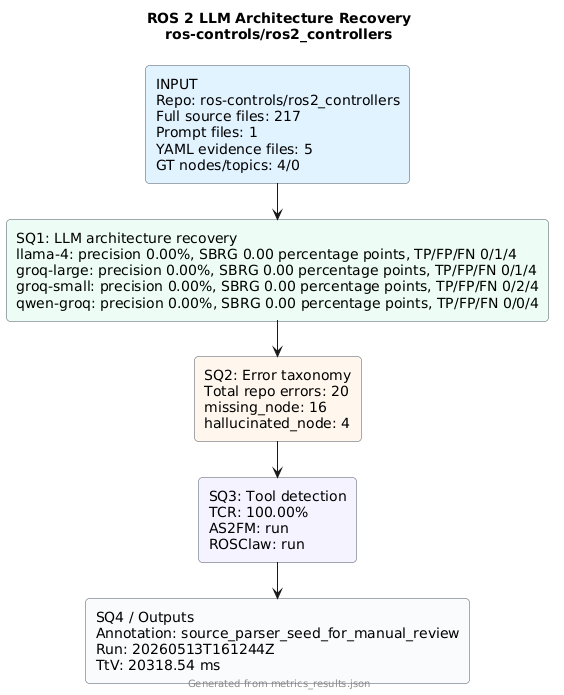

The diagram above was rendered by PlantUML. Its source (embedded in the PNG):
@startuml
!pragma layout smetana
skinparam backgroundColor #FFFFFF
skinparam defaultFontName Arial
skinparam rectangle {
  RoundCorner 8
  BorderColor #4B5563
}
title ROS 2 LLM Architecture Recovery\nros-controls/ros2_controllers
rectangle "INPUT\nRepo: ros-controls/ros2_controllers\nFull source files: 217\nPrompt files: 1\nYAML evidence files: 5\nGT nodes/topics: 4/0" as input #E0F2FE
rectangle "SQ1: LLM architecture recovery\nllama-4: precision 0.00%, SBRG 0.00 percentage points, TP/FP/FN 0/1/4\ngroq-large: precision 0.00%, SBRG 0.00 percentage points, TP/FP/FN 0/1/4\ngroq-small: precision 0.00%, SBRG 0.00 percentage points, TP/FP/FN 0/2/4\nqwen-groq: precision 0.00%, SBRG 0.00 percentage points, TP/FP/FN 0/0/4" as sq1 #ECFDF5
rectangle "SQ2: Error taxonomy\nTotal repo errors: 20\nmissing_node: 16\nhallucinated_node: 4" as sq2 #FFF7ED
rectangle "SQ3: Tool detection\nTCR: 100.00%\nAS2FM: run\nROSClaw: run" as sq3 #F5F3FF
rectangle "SQ4 / Outputs\nAnnotation: source_parser_seed_for_manual_review\nRun: 20260513T161244Z\nTtV: 20318.54 ms" as sq4 #F8FAFC
input --> sq1
sq1 --> sq2
sq2 --> sq3
sq3 --> sq4
footer Generated from metrics_results.json
@enduml